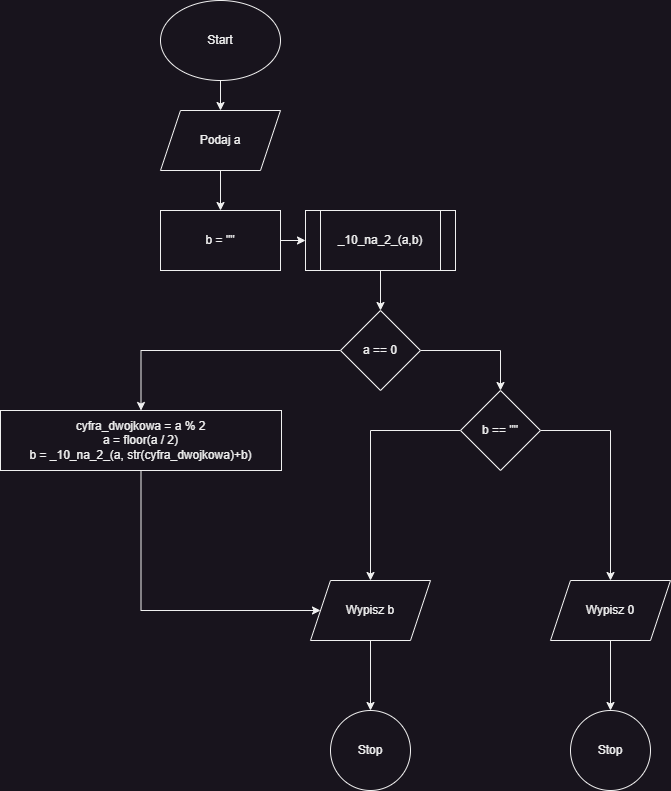

The diagram above was exported from draw.io. Its source (the exported page's mxGraphModel, read from the mxfile embedded in the PNG):
<mxGraphModel dx="874" dy="490" grid="1" gridSize="10" guides="1" tooltips="1" connect="1" arrows="1" fold="1" page="1" pageScale="1" pageWidth="827" pageHeight="1169" math="0" shadow="0">
  <root>
    <mxCell id="WIyWlLk6GJQsqaUBKTNV-0" />
    <mxCell id="WIyWlLk6GJQsqaUBKTNV-1" parent="WIyWlLk6GJQsqaUBKTNV-0" />
    <mxCell id="pljmaHiIEtLZgMvtbpP_-2" value="" style="edgeStyle=orthogonalEdgeStyle;rounded=0;orthogonalLoop=1;jettySize=auto;html=1;" parent="WIyWlLk6GJQsqaUBKTNV-1" source="pljmaHiIEtLZgMvtbpP_-0" target="pljmaHiIEtLZgMvtbpP_-1" edge="1">
      <mxGeometry relative="1" as="geometry" />
    </mxCell>
    <mxCell id="pljmaHiIEtLZgMvtbpP_-0" value="Start" style="ellipse;whiteSpace=wrap;html=1;" parent="WIyWlLk6GJQsqaUBKTNV-1" vertex="1">
      <mxGeometry x="330" y="20" width="120" height="80" as="geometry" />
    </mxCell>
    <mxCell id="zxLbTfZlaiYg4nXHDN3S-1" value="" style="edgeStyle=orthogonalEdgeStyle;rounded=0;orthogonalLoop=1;jettySize=auto;html=1;" edge="1" parent="WIyWlLk6GJQsqaUBKTNV-1" source="pljmaHiIEtLZgMvtbpP_-1" target="zxLbTfZlaiYg4nXHDN3S-0">
      <mxGeometry relative="1" as="geometry" />
    </mxCell>
    <mxCell id="pljmaHiIEtLZgMvtbpP_-1" value="Podaj a" style="shape=parallelogram;perimeter=parallelogramPerimeter;whiteSpace=wrap;html=1;fixedSize=1;" parent="WIyWlLk6GJQsqaUBKTNV-1" vertex="1">
      <mxGeometry x="330" y="130" width="120" height="60" as="geometry" />
    </mxCell>
    <mxCell id="pljmaHiIEtLZgMvtbpP_-9" value="" style="edgeStyle=orthogonalEdgeStyle;rounded=0;orthogonalLoop=1;jettySize=auto;html=1;" parent="WIyWlLk6GJQsqaUBKTNV-1" source="pljmaHiIEtLZgMvtbpP_-6" target="pljmaHiIEtLZgMvtbpP_-8" edge="1">
      <mxGeometry relative="1" as="geometry" />
    </mxCell>
    <mxCell id="pljmaHiIEtLZgMvtbpP_-6" value="_10_na_2_(a,b)" style="shape=process;whiteSpace=wrap;html=1;backgroundOutline=1;" parent="WIyWlLk6GJQsqaUBKTNV-1" vertex="1">
      <mxGeometry x="475" y="230" width="150" height="60" as="geometry" />
    </mxCell>
    <mxCell id="pljmaHiIEtLZgMvtbpP_-13" value="" style="edgeStyle=orthogonalEdgeStyle;rounded=0;orthogonalLoop=1;jettySize=auto;html=1;" parent="WIyWlLk6GJQsqaUBKTNV-1" source="pljmaHiIEtLZgMvtbpP_-8" target="pljmaHiIEtLZgMvtbpP_-12" edge="1">
      <mxGeometry relative="1" as="geometry" />
    </mxCell>
    <mxCell id="zxLbTfZlaiYg4nXHDN3S-5" style="edgeStyle=orthogonalEdgeStyle;rounded=0;orthogonalLoop=1;jettySize=auto;html=1;exitX=1;exitY=0.5;exitDx=0;exitDy=0;entryX=0.5;entryY=0;entryDx=0;entryDy=0;" edge="1" parent="WIyWlLk6GJQsqaUBKTNV-1" source="pljmaHiIEtLZgMvtbpP_-8" target="zxLbTfZlaiYg4nXHDN3S-3">
      <mxGeometry relative="1" as="geometry" />
    </mxCell>
    <mxCell id="pljmaHiIEtLZgMvtbpP_-8" value="a == 0" style="rhombus;whiteSpace=wrap;html=1;" parent="WIyWlLk6GJQsqaUBKTNV-1" vertex="1">
      <mxGeometry x="510" y="330" width="80" height="80" as="geometry" />
    </mxCell>
    <mxCell id="pljmaHiIEtLZgMvtbpP_-15" value="" style="edgeStyle=orthogonalEdgeStyle;rounded=0;orthogonalLoop=1;jettySize=auto;html=1;" parent="WIyWlLk6GJQsqaUBKTNV-1" source="pljmaHiIEtLZgMvtbpP_-12" target="pljmaHiIEtLZgMvtbpP_-14" edge="1">
      <mxGeometry relative="1" as="geometry">
        <Array as="points">
          <mxPoint x="311" y="630" />
        </Array>
      </mxGeometry>
    </mxCell>
    <mxCell id="pljmaHiIEtLZgMvtbpP_-12" value="cyfra_dwojkowa = a % 2&lt;br&gt;a = floor(a / 2)&lt;br&gt;b = _10_na_2_(a, str(cyfra_dwojkowa)+b)" style="whiteSpace=wrap;html=1;" parent="WIyWlLk6GJQsqaUBKTNV-1" vertex="1">
      <mxGeometry x="170" y="430" width="281" height="60" as="geometry" />
    </mxCell>
    <mxCell id="pljmaHiIEtLZgMvtbpP_-18" value="" style="edgeStyle=orthogonalEdgeStyle;rounded=0;orthogonalLoop=1;jettySize=auto;html=1;" parent="WIyWlLk6GJQsqaUBKTNV-1" source="pljmaHiIEtLZgMvtbpP_-14" target="pljmaHiIEtLZgMvtbpP_-17" edge="1">
      <mxGeometry relative="1" as="geometry" />
    </mxCell>
    <mxCell id="pljmaHiIEtLZgMvtbpP_-14" value="Wypisz b" style="shape=parallelogram;perimeter=parallelogramPerimeter;whiteSpace=wrap;html=1;fixedSize=1;" parent="WIyWlLk6GJQsqaUBKTNV-1" vertex="1">
      <mxGeometry x="480" y="600" width="120" height="60" as="geometry" />
    </mxCell>
    <mxCell id="pljmaHiIEtLZgMvtbpP_-17" value="Stop" style="ellipse;whiteSpace=wrap;html=1;" parent="WIyWlLk6GJQsqaUBKTNV-1" vertex="1">
      <mxGeometry x="500" y="730" width="80" height="80" as="geometry" />
    </mxCell>
    <mxCell id="zxLbTfZlaiYg4nXHDN3S-2" style="edgeStyle=orthogonalEdgeStyle;rounded=0;orthogonalLoop=1;jettySize=auto;html=1;exitX=1;exitY=0.5;exitDx=0;exitDy=0;entryX=0;entryY=0.5;entryDx=0;entryDy=0;" edge="1" parent="WIyWlLk6GJQsqaUBKTNV-1" source="zxLbTfZlaiYg4nXHDN3S-0" target="pljmaHiIEtLZgMvtbpP_-6">
      <mxGeometry relative="1" as="geometry" />
    </mxCell>
    <mxCell id="zxLbTfZlaiYg4nXHDN3S-0" value="b = &quot;&quot;" style="whiteSpace=wrap;html=1;" vertex="1" parent="WIyWlLk6GJQsqaUBKTNV-1">
      <mxGeometry x="330" y="230" width="120" height="60" as="geometry" />
    </mxCell>
    <mxCell id="zxLbTfZlaiYg4nXHDN3S-6" style="edgeStyle=orthogonalEdgeStyle;rounded=0;orthogonalLoop=1;jettySize=auto;html=1;exitX=0;exitY=0.5;exitDx=0;exitDy=0;entryX=0.5;entryY=0;entryDx=0;entryDy=0;" edge="1" parent="WIyWlLk6GJQsqaUBKTNV-1" source="zxLbTfZlaiYg4nXHDN3S-3" target="pljmaHiIEtLZgMvtbpP_-14">
      <mxGeometry relative="1" as="geometry" />
    </mxCell>
    <mxCell id="zxLbTfZlaiYg4nXHDN3S-11" style="edgeStyle=orthogonalEdgeStyle;rounded=0;orthogonalLoop=1;jettySize=auto;html=1;exitX=1;exitY=0.5;exitDx=0;exitDy=0;entryX=0.5;entryY=0;entryDx=0;entryDy=0;" edge="1" parent="WIyWlLk6GJQsqaUBKTNV-1" source="zxLbTfZlaiYg4nXHDN3S-3" target="zxLbTfZlaiYg4nXHDN3S-7">
      <mxGeometry relative="1" as="geometry" />
    </mxCell>
    <mxCell id="zxLbTfZlaiYg4nXHDN3S-3" value="b == &quot;&quot;" style="rhombus;whiteSpace=wrap;html=1;" vertex="1" parent="WIyWlLk6GJQsqaUBKTNV-1">
      <mxGeometry x="630" y="410" width="80" height="80" as="geometry" />
    </mxCell>
    <mxCell id="zxLbTfZlaiYg4nXHDN3S-10" style="edgeStyle=orthogonalEdgeStyle;rounded=0;orthogonalLoop=1;jettySize=auto;html=1;exitX=0.5;exitY=1;exitDx=0;exitDy=0;entryX=0.5;entryY=0;entryDx=0;entryDy=0;" edge="1" parent="WIyWlLk6GJQsqaUBKTNV-1" source="zxLbTfZlaiYg4nXHDN3S-7" target="zxLbTfZlaiYg4nXHDN3S-9">
      <mxGeometry relative="1" as="geometry" />
    </mxCell>
    <mxCell id="zxLbTfZlaiYg4nXHDN3S-7" value="Wypisz 0" style="shape=parallelogram;perimeter=parallelogramPerimeter;whiteSpace=wrap;html=1;fixedSize=1;" vertex="1" parent="WIyWlLk6GJQsqaUBKTNV-1">
      <mxGeometry x="720" y="600" width="120" height="60" as="geometry" />
    </mxCell>
    <mxCell id="zxLbTfZlaiYg4nXHDN3S-9" value="Stop" style="ellipse;whiteSpace=wrap;html=1;" vertex="1" parent="WIyWlLk6GJQsqaUBKTNV-1">
      <mxGeometry x="740" y="730" width="80" height="80" as="geometry" />
    </mxCell>
  </root>
</mxGraphModel>